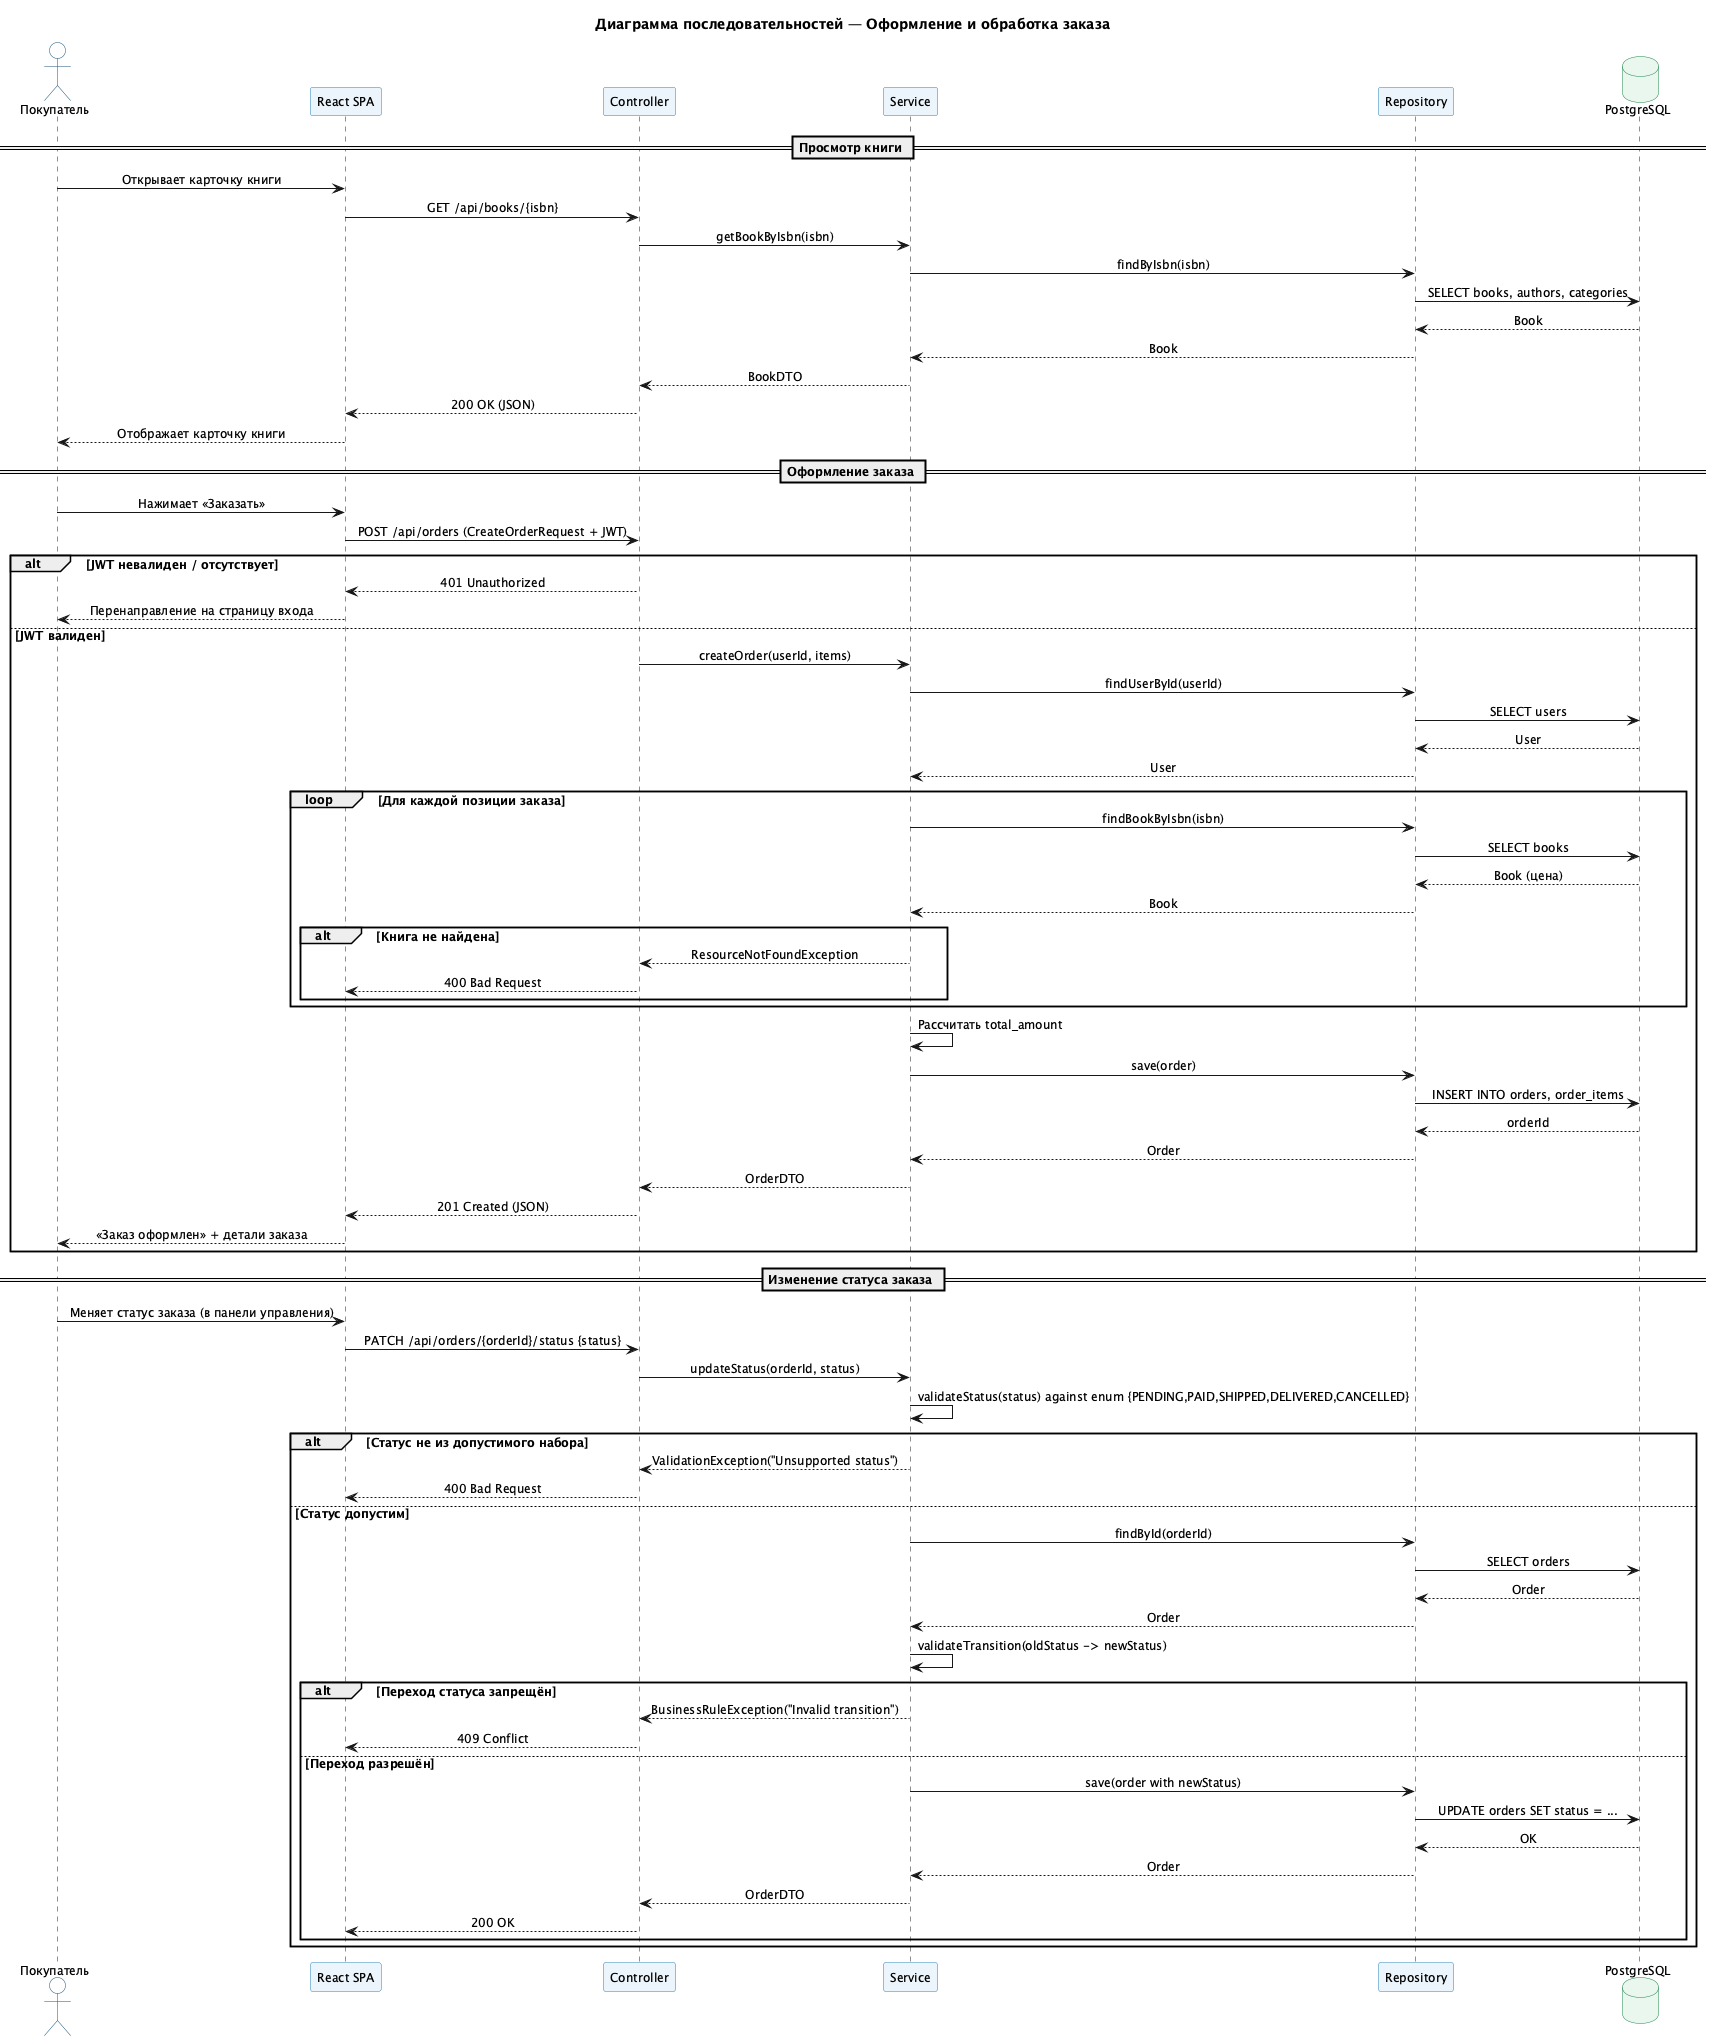

The diagram above was rendered by PlantUML. Its source (embedded in the PNG):
@startuml seq_order
title Диаграмма последовательностей — Оформление и обработка заказа

skinparam sequenceMessageAlign center
skinparam responseMessageBelowArrow true
skinparam defaultFontSize 12
skinparam participant {
  BackgroundColor #EBF5FB
  BorderColor     #2980B9
}
skinparam actor {
  BackgroundColor #FDFEFE
  BorderColor     #1A5276
}
skinparam database {
  BackgroundColor #E9F7EF
  BorderColor     #1E8449
}

actor       "Покупатель"   as User
participant "React SPA"    as SPA
participant "Controller"   as Ctrl
participant "Service"      as Svc
participant "Repository"   as Repo
database    "PostgreSQL"   as DB

== Просмотр книги ==

User -> SPA  : Открывает карточку книги
SPA  -> Ctrl : GET /api/books/{isbn}
Ctrl -> Svc  : getBookByIsbn(isbn)
Svc  -> Repo : findByIsbn(isbn)
Repo -> DB   : SELECT books, authors, categories
DB  --> Repo : Book
Repo --> Svc : Book
Svc  --> Ctrl : BookDTO
Ctrl --> SPA  : 200 OK (JSON)
SPA  --> User : Отображает карточку книги

== Оформление заказа ==

User -> SPA  : Нажимает «Заказать»
SPA  -> Ctrl : POST /api/orders (CreateOrderRequest + JWT)

alt JWT невалиден / отсутствует
    Ctrl --> SPA  : 401 Unauthorized
    SPA  --> User : Перенаправление на страницу входа
else JWT валиден
    Ctrl -> Svc  : createOrder(userId, items)

    Svc  -> Repo : findUserById(userId)
    Repo -> DB   : SELECT users
    DB  --> Repo : User
    Repo --> Svc : User

    loop Для каждой позиции заказа
        Svc  -> Repo : findBookByIsbn(isbn)
        Repo -> DB   : SELECT books
        DB  --> Repo : Book (цена)
        Repo --> Svc : Book

        alt Книга не найдена
            Svc --> Ctrl : ResourceNotFoundException
            Ctrl --> SPA : 400 Bad Request
        end
    end

    Svc  -> Svc  : Рассчитать total_amount
    Svc  -> Repo : save(order)
    Repo -> DB   : INSERT INTO orders, order_items
    DB  --> Repo : orderId
    Repo --> Svc : Order

    Svc  --> Ctrl : OrderDTO
    Ctrl --> SPA  : 201 Created (JSON)
    SPA  --> User : «Заказ оформлен» + детали заказа
end

== Изменение статуса заказа ==

User -> SPA  : Меняет статус заказа (в панели управления)
SPA  -> Ctrl : PATCH /api/orders/{orderId}/status {status}
Ctrl -> Svc  : updateStatus(orderId, status)
Svc  -> Svc  : validateStatus(status) against enum {PENDING,PAID,SHIPPED,DELIVERED,CANCELLED}

alt Статус не из допустимого набора
    Svc  --> Ctrl : ValidationException("Unsupported status")
    Ctrl --> SPA  : 400 Bad Request
else Статус допустим
    Svc  -> Repo : findById(orderId)
    Repo -> DB   : SELECT orders
    DB  --> Repo : Order
    Repo --> Svc : Order
    Svc  -> Svc  : validateTransition(oldStatus -> newStatus)

    alt Переход статуса запрещён
        Svc  --> Ctrl : BusinessRuleException("Invalid transition")
        Ctrl --> SPA  : 409 Conflict
    else Переход разрешён
        Svc  -> Repo : save(order with newStatus)
        Repo -> DB   : UPDATE orders SET status = ...
        DB  --> Repo : OK
        Repo --> Svc : Order
        Svc  --> Ctrl : OrderDTO
        Ctrl --> SPA  : 200 OK
    end
end

@enduml